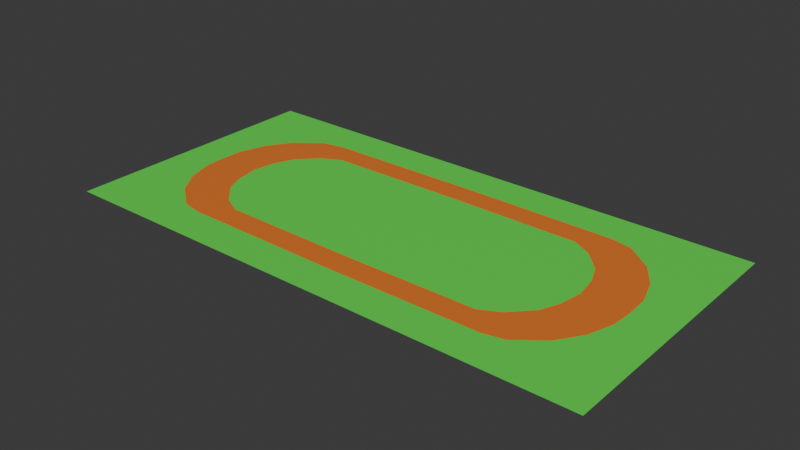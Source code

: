 # Source: Track.blend  (saved by Blender 4.4.32; exported with 4.5.12 LTS)
import bpy
from mathutils import Matrix  # noqa: F401  (used for matrix-valued properties, if any)

bpy.ops.wm.read_factory_settings(use_empty=True)
scene = bpy.context.scene
scene.name = 'Scene'

# ---- collections
col_collection = bpy.data.collections.new('Collection'); scene.collection.children.link(col_collection)

# ---- materials (node trees are filled in below, after node groups)
mat_grass = bpy.data.materials.new('Grass')
mat_track = bpy.data.materials.new('Track')

# ---- material node trees
mat_grass.use_nodes = True; mat_grass.node_tree.nodes.clear()
_N = mat_grass.node_tree.nodes; _L = mat_grass.node_tree.links
n0 = _N.new('ShaderNodeBsdfPrincipled'); n0.name = 'Principled BSDF'; n0.location = (10, 300)
n0.inputs[0].default_value = (0.09494, 0.8005, 0.07117, 1.0)
n1 = _N.new('ShaderNodeOutputMaterial'); n1.name = 'Material Output'; n1.location = (300, 300)
_L.new(n0.outputs[0], n1.inputs[0])
n1.is_active_output = True
mat_track.use_nodes = True; mat_track.node_tree.nodes.clear()
_N = mat_track.node_tree.nodes; _L = mat_track.node_tree.links
n0 = _N.new('ShaderNodeBsdfPrincipled'); n0.name = 'Principled BSDF'; n0.location = (10, 300)
n0.inputs[0].default_value = (0.8003, 0.1941, 0.02515, 1.0)
n1 = _N.new('ShaderNodeOutputMaterial'); n1.name = 'Material Output'; n1.location = (300, 300)
_L.new(n0.outputs[0], n1.inputs[0])
n1.is_active_output = True

# ---- world
world_world = bpy.data.worlds.new('World'); scene.world = world_world
world_world.use_nodes = True; world_world.node_tree.nodes.clear()
_N = world_world.node_tree.nodes; _L = world_world.node_tree.links
n0 = _N.new('ShaderNodeOutputWorld'); n0.name = 'World Output'; n0.location = (300, 300)
n1 = _N.new('ShaderNodeBackground'); n1.name = 'Background'; n1.location = (10, 300)
n1.inputs[0].default_value = (0.05088, 0.05088, 0.05088, 1.0)
_L.new(n1.outputs[0], n0.inputs[0])
n0.is_active_output = True
world_world.color = (0.05088, 0.05088, 0.05088)
world_world.sun_shadow_jitter_overblur = 0.0

# ---- meshes
me_plane = bpy.data.meshes.new('Plane')
me_plane.from_pydata([(-2.0, 2.0, 0.0), (-1.7, 1.399, 0.0), (-2.0, -1.724e-08, 0.0), (-1.321, 1.366, 0.0), (-2.7e-08, 2.0, 0.0), (-2.7e-08, -1.724e-08, 0.0), (-1.0, 2.0, 0.0), (-1.0, -1.724e-08, 0.0), (-1.631, 0.7184, 0.0), (-1.285, 0.6168, 0.0), (-1.7, -1.724e-08, 0.0), (-1.37, -1.724e-08, 0.0), (-2.0, 1.399, 0.0), (-2.0, 0.8031, 0.0), (-2.7e-08, 1.08, 0.0), (-2.7e-08, 1.449, 0.0), (-1.0, 1.064, 0.0), (-1.0, 1.433, 0.0), (-1.7, 2.0, 0.0), (-1.4, 2.0, 0.0), (-1.516, 1.062, 0.0), (-1.343, 0.3359, 0.0), (-1.693, 0.3349, 0.0), (-1.146, 0.9126, 0.0), (-1.173, 1.431, 0.0), (2.0, 2.0, 0.0), (1.7, 1.399, 0.0), (2.0, -1.724e-08, 0.0), (1.321, 1.366, 0.0), (1.0, 2.0, 0.0), (1.0, -1.724e-08, 0.0), (1.631, 0.7184, 0.0), (1.285, 0.6168, 0.0), (1.7, -1.724e-08, 0.0), (1.37, -1.724e-08, 0.0), (2.0, 1.399, 0.0), (2.0, 0.8031, 0.0), (1.0, 1.064, 0.0), (1.0, 1.433, 0.0), (1.7, 2.0, 0.0), (1.4, 2.0, 0.0), (1.516, 1.062, 0.0), (1.343, 0.3359, 0.0), (1.693, 0.3349, 0.0), (1.146, 0.9126, 0.0), (1.173, 1.431, 0.0), (-2.0, -2.0, 0.0), (-1.7, -1.399, 0.0), (-1.321, -1.366, 0.0), (-2.7e-08, -2.0, 0.0), (-1.0, -2.0, 0.0), (-1.631, -0.7184, 0.0), (-1.285, -0.6168, 0.0), (-2.0, -1.399, 0.0), (-2.0, -0.8031, 0.0), (-2.7e-08, -1.08, 0.0), (-2.7e-08, -1.449, 0.0), (-1.0, -1.064, 0.0), (-1.0, -1.433, 0.0), (-1.7, -2.0, 0.0), (-1.4, -2.0, 0.0), (-1.516, -1.062, 0.0), (-1.343, -0.3359, 0.0), (-1.693, -0.3349, 0.0), (-1.146, -0.9126, 0.0), (-1.173, -1.431, 0.0), (2.0, -2.0, 0.0), (1.7, -1.399, 0.0), (1.321, -1.366, 0.0), (1.0, -2.0, 0.0), (1.631, -0.7184, 0.0), (1.285, -0.6168, 0.0), (2.0, -1.399, 0.0), (2.0, -0.8031, 0.0), (1.0, -1.064, 0.0), (1.0, -1.433, 0.0), (1.7, -2.0, 0.0), (1.4, -2.0, 0.0), (1.516, -1.062, 0.0), (1.343, -0.3359, 0.0), (1.693, -0.3349, 0.0), (1.146, -0.9126, 0.0), (1.173, -1.431, 0.0)], [], [(1, 3, 19, 18), (17, 15, 4, 6), (3, 24, 17, 6, 19), (10, 11, 21, 22), (2, 10, 22, 8, 13), (13, 8, 1, 12), (11, 7, 16, 23, 9, 21), (9, 23, 24, 3), (7, 5, 14, 16), (16, 14, 15, 17), (12, 1, 18, 0), (8, 9, 20), (3, 1, 20), (20, 1, 8), (20, 9, 3), (22, 21, 9, 8), (24, 23, 16, 17), (26, 39, 40, 28), (38, 29, 4, 15), (28, 40, 29, 38, 45), (33, 43, 42, 34), (27, 36, 31, 43, 33), (36, 35, 26, 31), (34, 42, 32, 44, 37, 30), (32, 28, 45, 44), (30, 37, 14, 5), (37, 38, 15, 14), (35, 25, 39, 26), (31, 41, 32), (28, 41, 26), (41, 31, 26), (41, 28, 32), (43, 31, 32, 42), (45, 38, 37, 44), (47, 59, 60, 48), (58, 50, 49, 56), (48, 60, 50, 58, 65), (10, 63, 62, 11), (2, 54, 51, 63, 10), (54, 53, 47, 51), (11, 62, 52, 64, 57, 7), (52, 48, 65, 64), (7, 57, 55, 5), (57, 58, 56, 55), (53, 46, 59, 47), (51, 61, 52), (48, 61, 47), (61, 51, 47), (61, 48, 52), (63, 51, 52, 62), (65, 58, 57, 64), (67, 68, 77, 76), (75, 56, 49, 69), (68, 82, 75, 69, 77), (33, 34, 79, 80), (27, 33, 80, 70, 73), (73, 70, 67, 72), (34, 30, 74, 81, 71, 79), (71, 81, 82, 68), (30, 5, 55, 74), (74, 55, 56, 75), (72, 67, 76, 66), (70, 71, 78), (68, 67, 78), (78, 67, 70), (78, 71, 68), (80, 79, 71, 70), (82, 81, 74, 75)])
me_plane.polygons.foreach_set('material_index', [0, 0, 0, 1, 0, 0, 0, 1, 0, 1, 0, 1, 0, 0, 1, 1, 1, 0, 0, 0, 1, 0, 0, 0, 1, 0, 1, 0, 1, 0, 0, 1, 1, 1, 0, 0, 0, 1, 0, 0, 0, 1, 0, 1, 0, 1, 0, 0, 1, 1, 1, 0, 0, 0, 1, 0, 0, 0, 1, 0, 1, 0, 1, 0, 0, 1, 1, 1])
_uv = me_plane.uv_layers.new(name='UVMap')
_uv.uv.foreach_set('vector', [-7.382, 3.749, -5.622, 3.671, -5.99, 5.146, -7.382, 5.146, -4.128, 3.827, 0.5231, 3.863, 0.5231, 5.146, -4.128, 5.146, -5.622, 3.671, -4.932, 3.823, -4.128, 3.827, -4.128, 5.146, -5.99, 5.146, -7.382, 0.4948, -5.847, 0.4948, -5.721, 1.276, -7.351, 1.274, -8.779, 0.4948, -7.382, 0.4948, -7.351, 1.274, -7.06, 2.165, -8.779, 2.362, -8.779, 2.362, -7.06, 2.165, -7.382, 3.749, -8.779, 3.749, -5.847, 0.4948, -4.128, 0.4948, -4.128, 2.969, -4.809, 2.617, -5.454, 1.929, -5.721, 1.276, -5.454, 1.929, -4.809, 2.617, -4.932, 3.823, -5.622, 3.671, -4.128, 0.4948, 0.5231, 0.4948, 0.5231, 3.006, -4.128, 2.969, -4.128, 2.969, 0.5231, 3.006, 0.5231, 3.863, -4.128, 3.827, -8.779, 3.749, -7.382, 3.749, -7.382, 5.146, -8.779, 5.146, -7.06, 2.165, -5.454, 1.929, -6.528, 2.965, -5.622, 3.671, -7.382, 3.749, -6.528, 2.965, -6.528, 2.965, -7.382, 3.749, -7.06, 2.165, -6.528, 2.965, -5.454, 1.929, -5.622, 3.671, -7.351, 1.274, -5.721, 1.276, -5.454, 1.929, -7.06, 2.165, -4.932, 3.823, -4.809, 2.617, -4.128, 2.969, -4.128, 3.827, 8.428, 3.749, 8.428, 5.146, 7.036, 5.146, 6.668, 3.671, 5.174, 3.827, 5.174, 5.146, 0.5231, 5.146, 0.5231, 3.863, 6.668, 3.671, 7.036, 5.146, 5.174, 5.146, 5.174, 3.827, 5.978, 3.823, 8.428, 0.4948, 8.397, 1.274, 6.768, 1.276, 6.894, 0.4948, 9.825, 0.4948, 9.825, 2.362, 8.107, 2.165, 8.397, 1.274, 8.428, 0.4948, 9.825, 2.362, 9.825, 3.749, 8.428, 3.749, 8.107, 2.165, 6.894, 0.4948, 6.768, 1.276, 6.5, 1.929, 5.855, 2.617, 5.174, 2.969, 5.174, 0.4948, 6.5, 1.929, 6.668, 3.671, 5.978, 3.823, 5.855, 2.617, 5.174, 0.4948, 5.174, 2.969, 0.5231, 3.006, 0.5231, 0.4948, 5.174, 2.969, 5.174, 3.827, 0.5231, 3.863, 0.5231, 3.006, 9.825, 3.749, 9.825, 5.146, 8.428, 5.146, 8.428, 3.749, 8.107, 2.165, 7.575, 2.965, 6.5, 1.929, 6.668, 3.671, 7.575, 2.965, 8.428, 3.749, 7.575, 2.965, 8.107, 2.165, 8.428, 3.749, 7.575, 2.965, 6.668, 3.671, 6.5, 1.929, 8.397, 1.274, 8.107, 2.165, 6.5, 1.929, 6.768, 1.276, 5.978, 3.823, 5.174, 3.827, 5.174, 2.969, 5.855, 2.617, -7.382, -2.759, -7.382, -4.156, -5.99, -4.156, -5.622, -2.682, -4.128, -2.838, -4.128, -4.156, 0.5231, -4.156, 0.5231, -2.874, -5.622, -2.682, -5.99, -4.156, -4.128, -4.156, -4.128, -2.838, -4.932, -2.834, -7.382, 0.4948, -7.351, -0.2841, -5.721, -0.2864, -5.847, 0.4948, -8.779, 0.4948, -8.779, -1.373, -7.06, -1.176, -7.351, -0.2841, -7.382, 0.4948, -8.779, -1.373, -8.779, -2.759, -7.382, -2.759, -7.06, -1.176, -5.847, 0.4948, -5.721, -0.2864, -5.454, -0.9396, -4.809, -1.627, -4.128, -1.98, -4.128, 0.4948, -5.454, -0.9396, -5.622, -2.682, -4.932, -2.834, -4.809, -1.627, -4.128, 0.4948, -4.128, -1.98, 0.5231, -2.016, 0.5231, 0.4948, -4.128, -1.98, -4.128, -2.838, 0.5231, -2.874, 0.5231, -2.016, -8.779, -2.759, -8.779, -4.156, -7.382, -4.156, -7.382, -2.759, -7.06, -1.176, -6.528, -1.975, -5.454, -0.9396, -5.622, -2.682, -6.528, -1.975, -7.382, -2.759, -6.528, -1.975, -7.06, -1.176, -7.382, -2.759, -6.528, -1.975, -5.622, -2.682, -5.454, -0.9396, -7.351, -0.2841, -7.06, -1.176, -5.454, -0.9396, -5.721, -0.2864, -4.932, -2.834, -4.128, -2.838, -4.128, -1.98, -4.809, -1.627, 8.428, -2.759, 6.668, -2.682, 7.036, -4.156, 8.428, -4.156, 5.174, -2.838, 0.5231, -2.874, 0.5231, -4.156, 5.174, -4.156, 6.668, -2.682, 5.978, -2.834, 5.174, -2.838, 5.174, -4.156, 7.036, -4.156, 8.428, 0.4948, 6.894, 0.4948, 6.768, -0.2864, 8.397, -0.2841, 9.825, 0.4948, 8.428, 0.4948, 8.397, -0.2841, 8.107, -1.176, 9.825, -1.373, 9.825, -1.373, 8.107, -1.176, 8.428, -2.759, 9.825, -2.759, 6.894, 0.4948, 5.174, 0.4948, 5.174, -1.98, 5.855, -1.627, 6.5, -0.9396, 6.768, -0.2864, 6.5, -0.9396, 5.855, -1.627, 5.978, -2.834, 6.668, -2.682, 5.174, 0.4948, 0.5231, 0.4948, 0.5231, -2.016, 5.174, -1.98, 5.174, -1.98, 0.5231, -2.016, 0.5231, -2.874, 5.174, -2.838, 9.825, -2.759, 8.428, -2.759, 8.428, -4.156, 9.825, -4.156, 8.107, -1.176, 6.5, -0.9396, 7.575, -1.975, 6.668, -2.682, 8.428, -2.759, 7.575, -1.975, 7.575, -1.975, 8.428, -2.759, 8.107, -1.176, 7.575, -1.975, 6.5, -0.9396, 6.668, -2.682, 8.397, -0.2841, 6.768, -0.2864, 6.5, -0.9396, 8.107, -1.176, 5.978, -2.834, 5.855, -1.627, 5.174, -1.98, 5.174, -2.838])
me_plane.materials.append(mat_grass)
me_plane.materials.append(mat_track)
me_plane.update()

# ---- objects
ob_plane = bpy.data.objects.new('Plane', me_plane)
ob_empty = bpy.data.objects.new('Empty', None)

# ---- transforms, parenting, visibility, modifiers, constraints
ob_plane.location = (0.0, 0.0, 0.0)
ob_plane.scale = (20.0, 10.0, 10.0)
ob_empty.location = (0.0, -1.024, 0.0)
ob_empty.scale = (8.361, 8.361, 8.361)
ob_empty.empty_display_type = 'IMAGE'
ob_empty.empty_display_size = 5.0

# ---- collection membership
col_collection.objects.link(ob_plane)
col_collection.objects.link(ob_empty)

# ---- scene / render settings (as saved in the file)
scene.frame_start = 1; scene.frame_end = 250; scene.frame_set(18)
scene.render.engine = 'BLENDER_EEVEE_NEXT'
bpy.context.view_layer.update()

# ---- added for rendering (the .blend has no active camera and no usable light): camera, sun
cam_auto = bpy.data.cameras.new('AutoCamera')
cam_auto.lens = 50.0
cam_auto.sensor_width = 36.0
cam_auto.clip_end = 1452.34
ob_auto_camera = bpy.data.objects.new('AutoCamera', cam_auto)
scene.collection.objects.link(ob_auto_camera)
ob_auto_camera.location = (82.7546, -99.3055, 66.2037)
ob_auto_camera.rotation_euler = (1.09748, -7.21219e-08, 0.694738)
scene.camera = ob_auto_camera
light_auto_sun = bpy.data.lights.new('AutoSun', 'SUN')
light_auto_sun.energy = 3.0
light_auto_sun.angle = 0.0523599
ob_auto_sun = bpy.data.objects.new('AutoSun', light_auto_sun)
scene.collection.objects.link(ob_auto_sun)
ob_auto_sun.rotation_euler = (0.872665, 0.174533, 0.523599)
bpy.context.view_layer.update()
